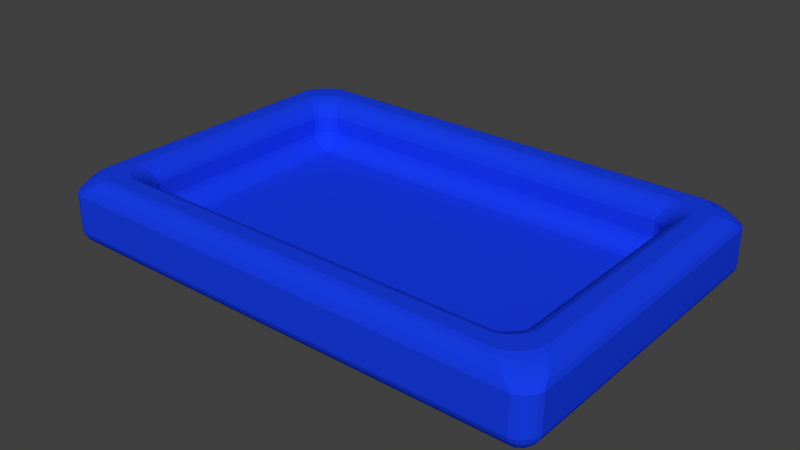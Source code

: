 # Source: untitled.blend  (saved by Blender 2.77.0; exported with 4.5.12 LTS)
import bpy
from mathutils import Matrix  # noqa: F401  (used for matrix-valued properties, if any)

bpy.ops.wm.read_factory_settings(use_empty=True)
scene = bpy.context.scene
scene.name = 'Scene'

# ---- collections
col_collection_1 = bpy.data.collections.new('Collection 1'); scene.collection.children.link(col_collection_1)

# ---- materials (node trees are filled in below, after node groups)
mat_material_001 = bpy.data.materials.new('Material.001')
mat_material_001.alpha_threshold = 0.0
mat_material_001.use_transparent_shadow = False
mat_material_001.diffuse_color = (0.008878, 0.04646, 0.8, 1.0)
mat_material_001.specular_color = (1.0, 0.9733, 0.617)
mat_material_001.roughness = 0.5
mat_material_001.specular_intensity = 0.4701

# ---- material node trees

# ---- world
world_world = bpy.data.worlds.new('World'); scene.world = world_world
world_world.color = (0.05088, 0.05088, 0.05088)
world_world.use_sun_shadow = False
world_world.sun_shadow_jitter_overblur = 0.0
world_world.cycles.sampling_method = 'MANUAL'

# ---- meshes
me_cube_001 = bpy.data.meshes.new('Cube.001')
me_cube_001.from_pydata([(-2.821, -1.892, -0.394), (-2.276, -1.347, 0.394), (-2.821, 1.892, -0.394), (-2.276, 1.347, 0.394), (2.821, -1.892, -0.394), (2.276, -1.347, 0.394), (2.821, 1.892, -0.394), (2.276, 1.347, 0.394), (-2.821, -1.892, 0.394), (-2.821, 1.892, 0.394), (2.821, 1.892, 0.394), (2.821, -1.892, 0.394), (-2.276, -1.347, -0.1727), (-2.276, 1.347, -0.1727), (2.276, 1.347, -0.1727), (2.276, -1.347, -0.1727)], [], [(8, 9, 2, 0), (9, 10, 6, 2), (10, 11, 4, 6), (11, 8, 0, 4), (0, 2, 6, 4), (1, 5, 15, 12), (1, 3, 9, 8), (3, 7, 10, 9), (7, 5, 11, 10), (5, 1, 8, 11), (15, 14, 13, 12), (7, 3, 13, 14), (5, 7, 14, 15), (3, 1, 12, 13)])
me_cube_001.materials.append(mat_material_001)
me_cube_001.use_remesh_preserve_volume = False
me_cube_001.use_remesh_preserve_attributes = False
me_cube_001.use_mirror_vertex_groups = False
me_cube_001.update()

# ---- objects
ob_cube = bpy.data.objects.new('Cube', me_cube_001)

# ---- transforms, parenting, visibility, modifiers, constraints
ob_cube.location = (0.0, 0.0, 0.0)
ob_cube.lineart.crease_threshold = 0.0
_m = ob_cube.modifiers.new('Bevel', 'BEVEL')
_m.width = 0.189
_m.width_pct = 0.189
_m.segments = 5
_m.limit_method = 'NONE'
_m.profile = 0.4032
_m.spread = 0.0

# ---- collection membership
col_collection_1.objects.link(ob_cube)

# ---- scene / render settings (as saved in the file)
scene.frame_start = 1; scene.frame_end = 250; scene.frame_set(1)
scene.render.engine = 'BLENDER_EEVEE_NEXT'
scene.render.resolution_percentage = 50
scene.render.dither_intensity = 0.0
scene.cycles.use_denoising = False
scene.cycles.samples = 128
scene.cycles.sampling_pattern = 'TABULATED_SOBOL'
scene.cycles.light_sampling_threshold = 0.0
scene.cycles.use_adaptive_sampling = False
scene.cycles.use_light_tree = False
scene.cycles.blur_glossy = 0.0
scene.cycles.sample_clamp_indirect = 0.0
scene.view_settings.view_transform = 'Standard'
bpy.context.view_layer.update()

# ---- added for rendering (the .blend has no active camera and no usable light): camera, sun
cam_auto = bpy.data.cameras.new('AutoCamera')
cam_auto.lens = 50.0
cam_auto.sensor_width = 36.0
cam_auto.clip_end = 1000.0
ob_auto_camera = bpy.data.objects.new('AutoCamera', cam_auto)
scene.collection.objects.link(ob_auto_camera)
ob_auto_camera.location = (6.32784, -7.59341, 5.06227)
ob_auto_camera.rotation_euler = (1.09748, -7.21219e-08, 0.694738)
scene.camera = ob_auto_camera
light_auto_sun = bpy.data.lights.new('AutoSun', 'SUN')
light_auto_sun.energy = 3.0
light_auto_sun.angle = 0.0523599
ob_auto_sun = bpy.data.objects.new('AutoSun', light_auto_sun)
scene.collection.objects.link(ob_auto_sun)
ob_auto_sun.rotation_euler = (0.872665, 0.174533, 0.523599)
bpy.context.view_layer.update()
